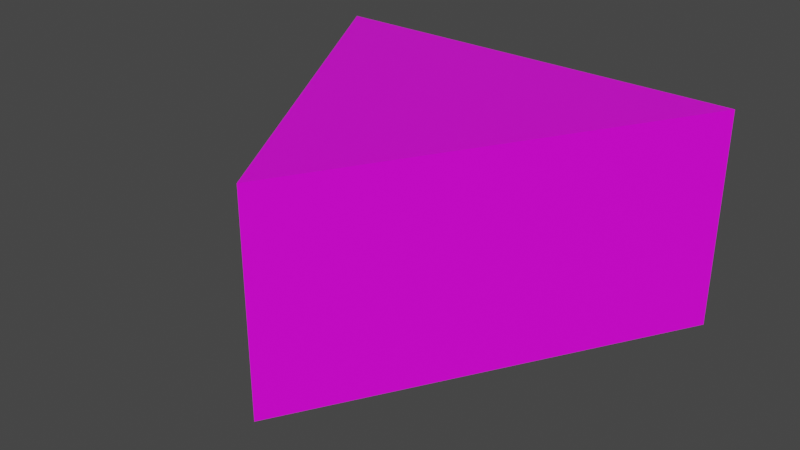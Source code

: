 # Source: fill_inv.blend  (saved by Blender 2.82.7; exported with 4.5.12 LTS)
import bpy
from mathutils import Matrix  # noqa: F401  (used for matrix-valued properties, if any)

bpy.ops.wm.read_factory_settings(use_empty=True)
scene = bpy.context.scene
scene.name = 'Scene'

# ---- collections
col_collection = bpy.data.collections.new('Collection'); scene.collection.children.link(col_collection)

# ---- images (referenced by path relative to the original .blend; pixels are not part of the script)
import os
ASSET_DIR = os.environ.get("B2B_ASSET_DIR", "")  # directory of the original .blend (textures are referenced by path, not embedded)
HERE = os.path.dirname(os.path.abspath(__file__))  # packed textures are extracted next to this script under _unpacked/

def load_image(name, relpath, width, height, colorspace="sRGB"):
    """Load a texture the original file referenced (path relative to the .blend, or extracted next to this script)."""
    p = next((c for c in (os.path.join(HERE, relpath), os.path.join(ASSET_DIR, relpath)) if relpath and os.path.exists(c)), "")
    if p:
        img = bpy.data.images.load(p, check_existing=True)
        img.name = name
    else:  # same state as the original file: an image datablock whose file is absent (Cycles renders it pink)
        img = bpy.data.images.new(name, width, height)
        img.source = "FILE"
        img.filepath = "//" + (relpath or name)
    img.colorspace_settings.name = colorspace
    return img
img_texture_board_jpg = load_image('texture_board.jpg', 'texture_board.jpg', 1024, 1024, 'sRGB')

# ---- materials (node trees are filled in below, after node groups)
mat_material = bpy.data.materials.new('Material')
mat_material.alpha_threshold = 0.0
mat_material.use_transparent_shadow = False
mat_material.line_color = (0.0, 0.0, 0.0, 1.0)

# ---- material node trees
mat_material.use_nodes = True; mat_material.node_tree.nodes.clear()
_N = mat_material.node_tree.nodes; _L = mat_material.node_tree.links
n0 = _N.new('ShaderNodeOutputMaterial'); n0.name = 'Material Output'; n0.location = (300, 300)
n1 = _N.new('ShaderNodeBsdfPrincipled'); n1.name = 'Principled BSDF'; n1.location = (10, 300)
n1.distribution = 'GGX'
n1.subsurface_method = 'BURLEY'
n1.inputs[2].default_value = 0.4
n1.inputs[3].default_value = 1.45
n1.inputs[27].default_value = (0.0, 0.0, 0.0, 1.0)
n1.inputs[28].default_value = 1.0
n2 = _N.new('ShaderNodeTexImage'); n2.name = 'Image Texture'; n2.location = (-280, 280)
n2.image = img_texture_board_jpg
_L.new(n1.outputs[0], n0.inputs[0])
_L.new(n2.outputs[0], n1.inputs[0])
n0.is_active_output = True

# ---- world
world_world = bpy.data.worlds.new('World'); scene.world = world_world
world_world.use_nodes = True; world_world.node_tree.nodes.clear()
_N = world_world.node_tree.nodes; _L = world_world.node_tree.links
n0 = _N.new('ShaderNodeOutputWorld'); n0.name = 'World Output'; n0.location = (300, 300)
n1 = _N.new('ShaderNodeBackground'); n1.name = 'Background'; n1.location = (10, 300)
n1.inputs[0].default_value = (0.05088, 0.05088, 0.05088, 1.0)
_L.new(n1.outputs[0], n0.inputs[0])
n0.is_active_output = True
world_world.color = (0.05088, 0.05088, 0.05088)
world_world.use_sun_shadow = False
world_world.sun_shadow_jitter_overblur = 0.0

# ---- meshes
me_cube = bpy.data.meshes.new('Cube')
me_cube.from_pydata([(-0.5, -3.606e-06, 1.0), (-0.5, -3.606e-06, 0.0), (-0.5, 0.866, 1.0), (-0.5, 0.866, 0.0), (0.5, -3.487e-06, 1.0), (0.5, -3.487e-06, 0.0), (0.5, 0.866, 1.0), (0.5, 0.866, 0.0), (1.235e-07, -0.866, 1.0), (1.235e-07, -0.866, 0.0), (1.0, 0.866, 0.0), (1.0, 0.866, 1.0), (-1.0, 0.866, 1.0), (-1.0, 0.866, 0.0)], [], [(3, 2, 6, 7), (5, 7, 10), (5, 1, 3, 7), (2, 3, 13, 12), (0, 1, 9, 8), (2, 0, 4, 6), (5, 4, 8, 9), (1, 5, 9), (4, 0, 8), (6, 4, 11), (4, 5, 10, 11), (7, 6, 11, 10), (1, 0, 12, 13), (3, 1, 13), (0, 2, 12)])
_uv = me_cube.uv_layers.new(name='UVMap')
_uv.uv.foreach_set('vector', [-0.1985, 0.07507, -0.1985, 1.714, 1.44, 1.714, 1.44, 0.07507, 1.44, 0.3268, 1.44, 1.746, 2.26, 1.746, 1.44, 0.3268, -0.1985, 0.3268, -0.1985, 1.746, 1.44, 1.746, -0.1985, 1.714, -0.1985, 0.07507, -1.018, 0.07507, -1.018, 1.714, 0.05324, 1.714, 0.05324, 0.07507, -1.366, 0.07507, -1.366, 1.714, -0.1985, 1.746, -0.1985, 0.3268, 1.44, 0.3268, 1.44, 1.746, 0.05324, 0.07507, 0.05324, 1.714, -1.366, 1.714, -1.366, 0.07507, -0.1985, 0.3268, 1.44, 0.3268, 0.621, -1.093, 1.44, 0.3268, -0.1985, 0.3268, 0.621, -1.093, 1.44, 1.746, 1.44, 0.3268, 2.26, 1.746, 0.05324, 1.714, 0.05324, 0.07507, 1.473, 0.07507, 1.473, 1.714, 1.44, 0.07507, 1.44, 1.714, 2.26, 1.714, 2.26, 0.07507, 0.05324, 0.07507, 0.05324, 1.714, 1.473, 1.714, 1.473, 0.07507, -0.1985, 1.746, -0.1985, 0.3268, -1.018, 1.746, -0.1985, 0.3268, -0.1985, 1.746, -1.018, 1.746])
me_cube.materials.append(mat_material)
me_cube.use_remesh_preserve_volume = False
me_cube.use_remesh_preserve_attributes = False
me_cube.use_mirror_vertex_groups = False
me_cube.update()

# ---- objects
ob_mesh_hole = bpy.data.objects.new('mesh_hole', me_cube)

# ---- transforms, parenting, visibility, modifiers, constraints
ob_mesh_hole.location = (0.0, 0.0, 0.0)
ob_mesh_hole.lock_rotations_4d = False
ob_mesh_hole.empty_display_type = 'ARROWS'
ob_mesh_hole.lineart.crease_threshold = 0.0

# ---- collection membership
col_collection.objects.link(ob_mesh_hole)

# ---- scene / render settings (as saved in the file)
scene.frame_start = 1; scene.frame_end = 250; scene.frame_set(1)
scene.render.engine = 'BLENDER_EEVEE_NEXT'
scene.cycles.use_denoising = False
scene.cycles.samples = 128
scene.cycles.sampling_pattern = 'TABULATED_SOBOL'
scene.cycles.use_adaptive_sampling = False
scene.cycles.use_light_tree = False
scene.view_settings.view_transform = 'Filmic'
bpy.context.view_layer.update()

# ---- added for rendering (the .blend has no active camera and no usable light): camera, sun
cam_auto = bpy.data.cameras.new('AutoCamera')
cam_auto.lens = 50.0
cam_auto.sensor_width = 36.0
cam_auto.clip_end = 1000.0
ob_auto_camera = bpy.data.objects.new('AutoCamera', cam_auto)
scene.collection.objects.link(ob_auto_camera)
ob_auto_camera.location = (2.61693, -3.14032, 2.59354)
ob_auto_camera.rotation_euler = (1.09748, -7.21219e-08, 0.694738)
scene.camera = ob_auto_camera
light_auto_sun = bpy.data.lights.new('AutoSun', 'SUN')
light_auto_sun.energy = 3.0
light_auto_sun.angle = 0.0523599
ob_auto_sun = bpy.data.objects.new('AutoSun', light_auto_sun)
scene.collection.objects.link(ob_auto_sun)
ob_auto_sun.rotation_euler = (0.872665, 0.174533, 0.523599)
bpy.context.view_layer.update()
